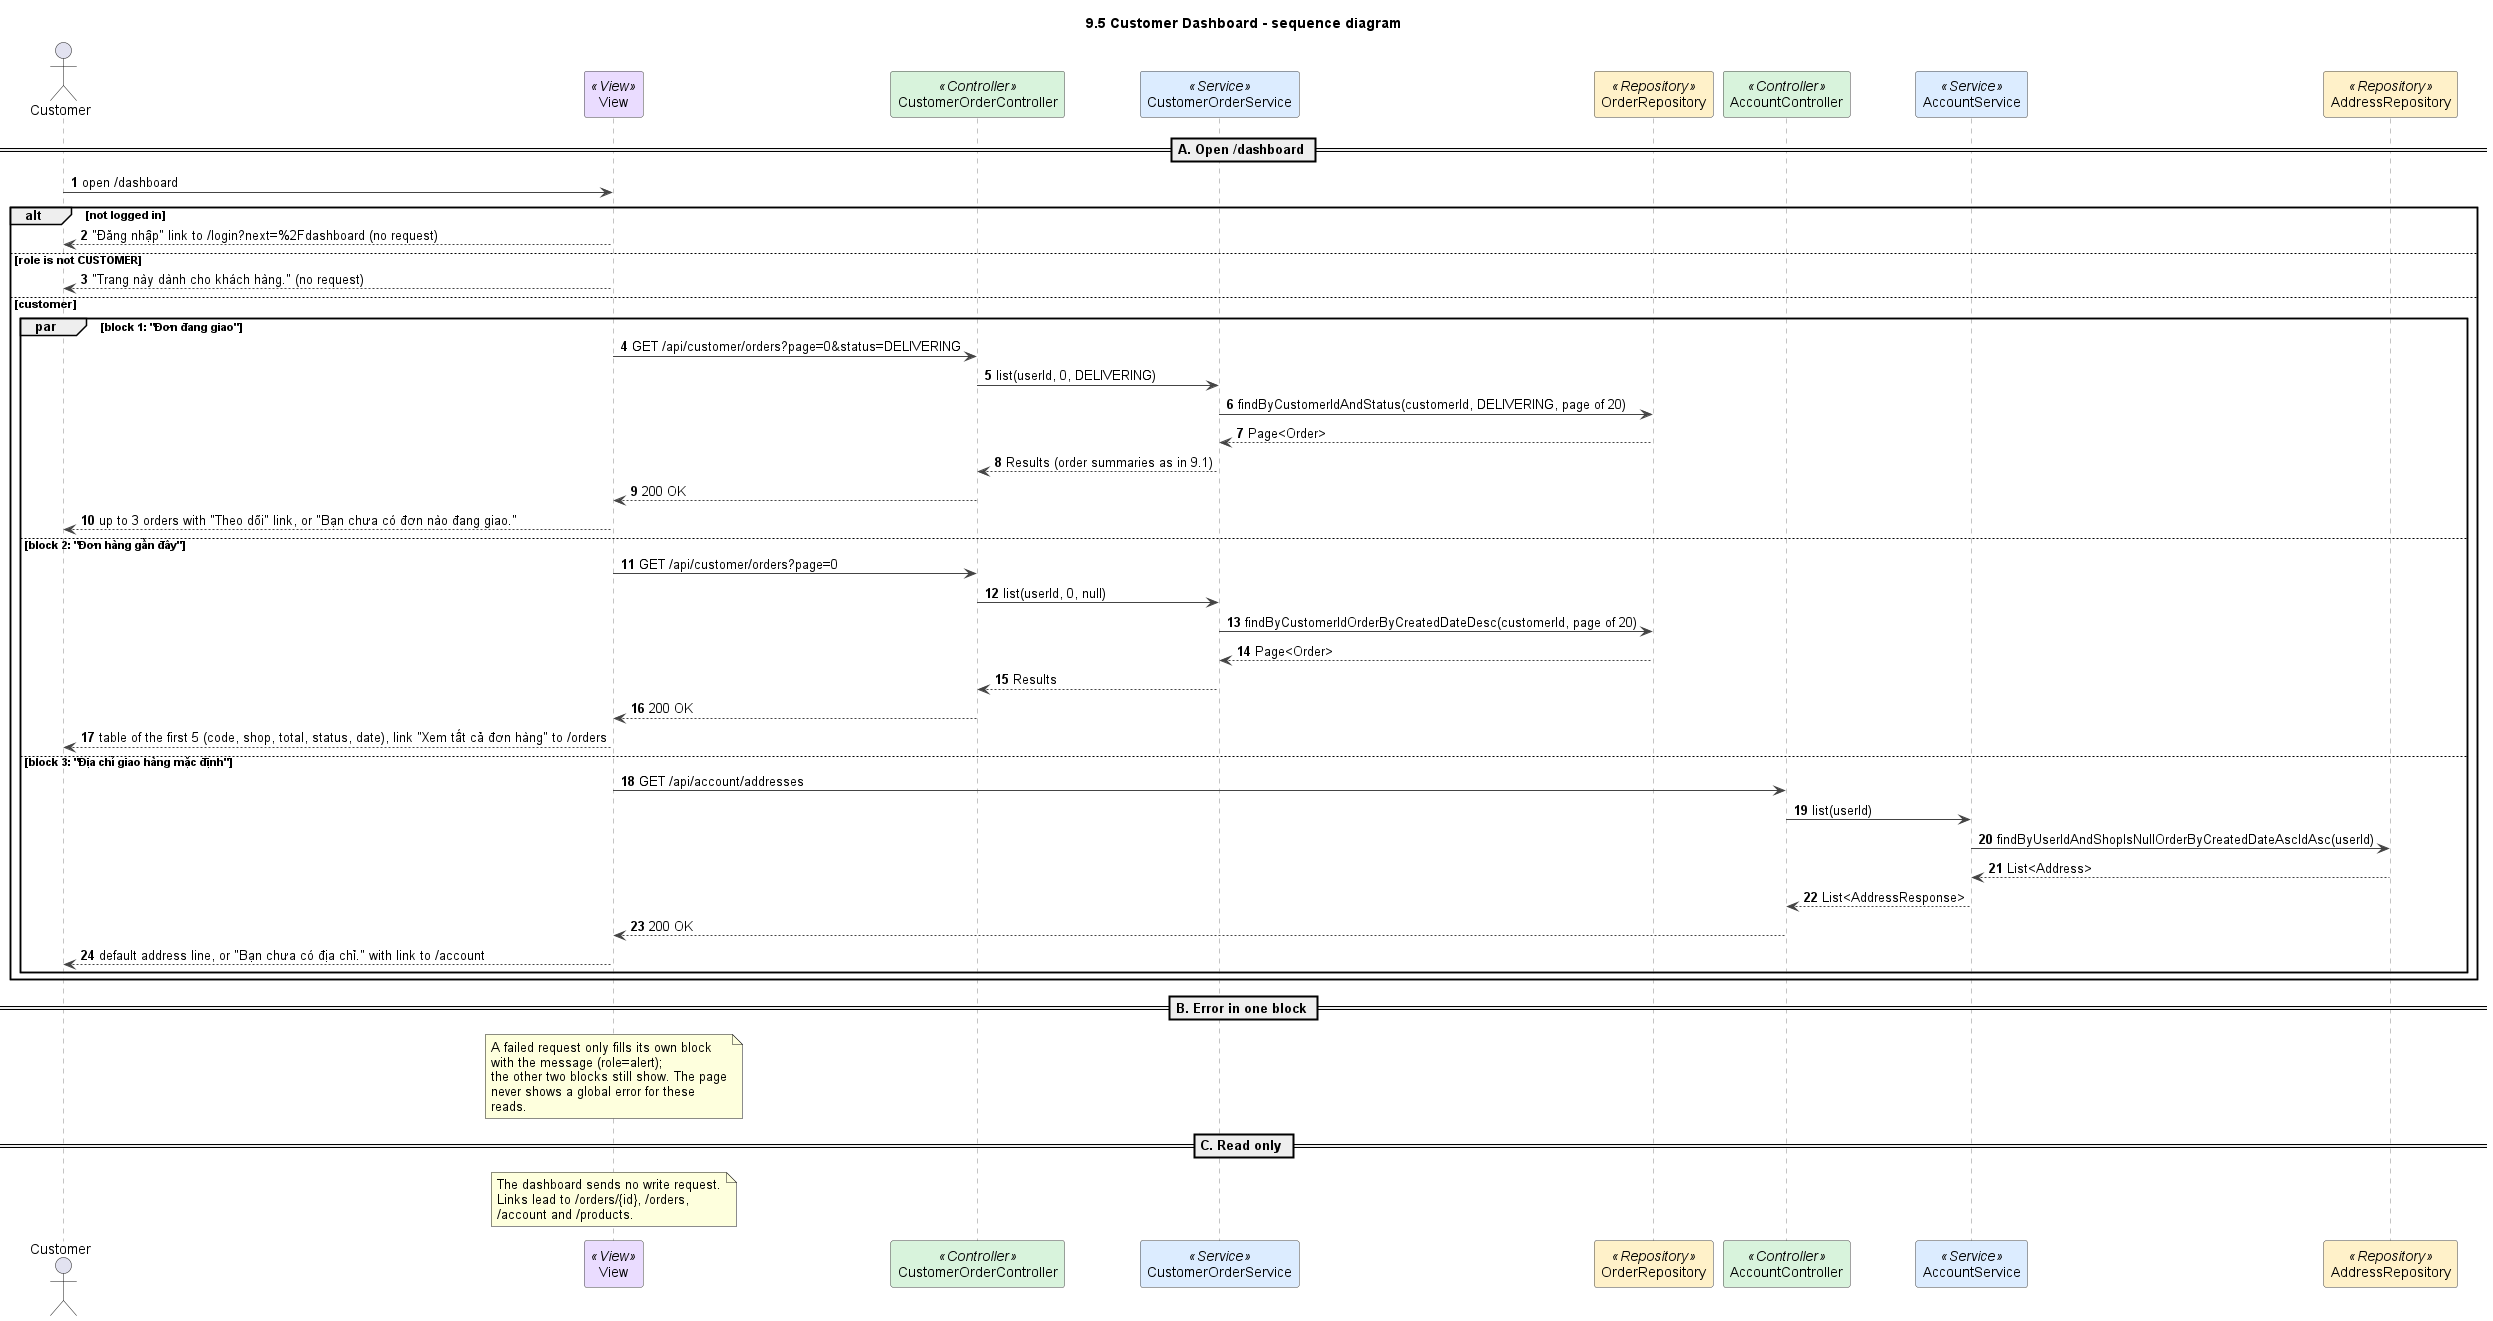

The diagram above was rendered by PlantUML. Its source (embedded in the PNG):
@startuml
title 9.5 Customer Dashboard - sequence diagram
autonumber
skinparam shadowing false
skinparam defaultFontName Arial
skinparam wrapWidth 240
skinparam ArrowColor #444444
skinparam sequenceMessageAlign left
skinparam sequence {
  LifeLineBorderColor #888888
  ParticipantBorderColor #444444
  ParticipantBackgroundColor #FFFFFF
}

actor Customer as U
participant "View" as V <<View>> #EADCFF
participant CustomerOrderController as C <<Controller>> #D8F3DC
participant CustomerOrderService as S <<Service>> #DCECFF
participant OrderRepository as OR <<Repository>> #FFF1C9
participant AccountController as AC <<Controller>> #D8F3DC
participant AccountService as AS <<Service>> #DCECFF
participant AddressRepository as AR <<Repository>> #FFF1C9

== A. Open /dashboard ==
U -> V : open /dashboard
alt not logged in
  V --> U : "Đăng nhập" link to /login?next=%2Fdashboard (no request)
else role is not CUSTOMER
  V --> U : "Trang này dành cho khách hàng." (no request)
else customer
  par block 1: "Đơn đang giao"
    V -> C : GET /api/customer/orders?page=0&status=DELIVERING
    C -> S : list(userId, 0, DELIVERING)
    S -> OR : findByCustomerIdAndStatus(customerId, DELIVERING, page of 20)
    OR --> S : Page<Order>
    S --> C : Results (order summaries as in 9.1)
    C --> V : 200 OK
    V --> U : up to 3 orders with "Theo dõi" link, or "Bạn chưa có đơn nào đang giao."
  else block 2: "Đơn hàng gần đây"
    V -> C : GET /api/customer/orders?page=0
    C -> S : list(userId, 0, null)
    S -> OR : findByCustomerIdOrderByCreatedDateDesc(customerId, page of 20)
    OR --> S : Page<Order>
    S --> C : Results
    C --> V : 200 OK
    V --> U : table of the first 5 (code, shop, total, status, date), link "Xem tất cả đơn hàng" to /orders
  else block 3: "Địa chỉ giao hàng mặc định"
    V -> AC : GET /api/account/addresses
    AC -> AS : list(userId)
    AS -> AR : findByUserIdAndShopIsNullOrderByCreatedDateAscIdAsc(userId)
    AR --> AS : List<Address>
    AS --> AC : List<AddressResponse>
    AC --> V : 200 OK
    V --> U : default address line, or "Bạn chưa có địa chỉ." with link to /account
  end
end

== B. Error in one block ==
note over V
  A failed request only fills its own block with the message (role=alert);
  the other two blocks still show. The page never shows a global error for these reads.
end note

== C. Read only ==
note over V
  The dashboard sends no write request. Links lead to /orders/{id}, /orders, /account and /products.
end note

@enduml